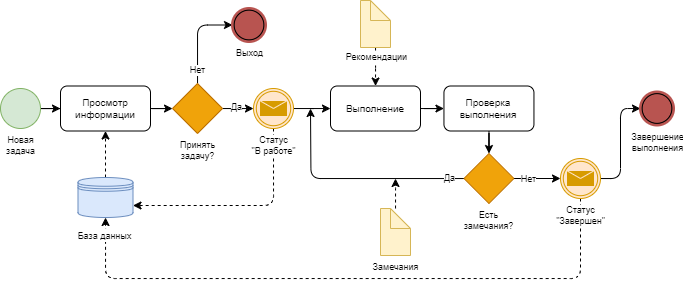

The diagram above was exported from draw.io. Its source (the exported page's mxGraphModel, read from the mxfile embedded in the PNG):
<mxGraphModel dx="840" dy="97" grid="1" gridSize="10" guides="1" tooltips="1" connect="1" arrows="1" fold="1" page="0" pageScale="1" pageWidth="827" pageHeight="1169" math="0" shadow="0">
  <root>
    <mxCell id="0" />
    <mxCell id="1" parent="0" />
    <mxCell id="2" style="edgeStyle=orthogonalEdgeStyle;rounded=0;orthogonalLoop=1;jettySize=auto;html=1;fontSize=9;" edge="1" source="3" target="5" parent="1">
      <mxGeometry relative="1" as="geometry">
        <mxPoint x="1420" y="1329.9999999999998" as="targetPoint" />
      </mxGeometry>
    </mxCell>
    <mxCell id="3" value="Новая&lt;br&gt;задача" style="points=[[0.145,0.145,0],[0.5,0,0],[0.855,0.145,0],[1,0.5,0],[0.855,0.855,0],[0.5,1,0],[0.145,0.855,0],[0,0.5,0]];shape=mxgraph.bpmn.event;html=1;verticalLabelPosition=bottom;labelBackgroundColor=#ffffff;verticalAlign=top;align=center;perimeter=ellipsePerimeter;outlineConnect=0;aspect=fixed;outline=standard;symbol=general;fillColor=#d5e8d4;strokeColor=#82b366;perimeterSpacing=0;fontSize=9;" vertex="1" parent="1">
      <mxGeometry x="1330" y="1310" width="40" height="40" as="geometry" />
    </mxCell>
    <mxCell id="4" style="edgeStyle=orthogonalEdgeStyle;rounded=0;orthogonalLoop=1;jettySize=auto;html=1;fontSize=9;" edge="1" source="5" target="10" parent="1">
      <mxGeometry relative="1" as="geometry">
        <mxPoint x="1520" y="1329.9999999999998" as="targetPoint" />
      </mxGeometry>
    </mxCell>
    <mxCell id="5" value="&lt;font style=&quot;font-size: 10px;&quot;&gt;Просмотр информации&lt;/font&gt;" style="rounded=1;whiteSpace=wrap;html=1;fontSize=9;" vertex="1" parent="1">
      <mxGeometry x="1390" y="1307.5" width="90" height="45" as="geometry" />
    </mxCell>
    <mxCell id="6" style="edgeStyle=orthogonalEdgeStyle;rounded=0;orthogonalLoop=1;jettySize=auto;html=1;fontSize=9;" edge="1" source="10" target="14" parent="1">
      <mxGeometry relative="1" as="geometry">
        <mxPoint x="1612" y="1329.9999999999998" as="targetPoint" />
      </mxGeometry>
    </mxCell>
    <mxCell id="7" value="Да" style="edgeLabel;html=1;align=center;verticalAlign=middle;resizable=0;points=[];fontSize=9;" vertex="1" connectable="0" parent="6">
      <mxGeometry x="-0.4536" y="1" relative="1" as="geometry">
        <mxPoint as="offset" />
      </mxGeometry>
    </mxCell>
    <mxCell id="8" style="edgeStyle=orthogonalEdgeStyle;rounded=1;orthogonalLoop=1;jettySize=auto;html=1;entryX=0;entryY=0.5;entryDx=0;entryDy=0;entryPerimeter=0;curved=0;fontSize=9;" edge="1" source="10" target="11" parent="1">
      <mxGeometry relative="1" as="geometry">
        <mxPoint x="1527" y="1270" as="targetPoint" />
        <Array as="points">
          <mxPoint x="1527" y="1247" />
        </Array>
      </mxGeometry>
    </mxCell>
    <mxCell id="9" value="Нет" style="edgeLabel;html=1;align=center;verticalAlign=middle;resizable=0;points=[];fontSize=9;" vertex="1" connectable="0" parent="8">
      <mxGeometry x="-0.7647" y="1" relative="1" as="geometry">
        <mxPoint x="1" y="-2" as="offset" />
      </mxGeometry>
    </mxCell>
    <mxCell id="10" value="Принять&lt;br style=&quot;font-size: 9px;&quot;&gt;задачу?" style="points=[[0.25,0.25,0],[0.5,0,0],[0.75,0.25,0],[1,0.5,0],[0.75,0.75,0],[0.5,1,0],[0.25,0.75,0],[0,0.5,0]];shape=mxgraph.bpmn.gateway2;html=1;verticalLabelPosition=bottom;labelBackgroundColor=#ffffff;verticalAlign=top;align=center;perimeter=rhombusPerimeter;outlineConnect=0;outline=none;symbol=none;fillColor=#f0a30a;strokeColor=#BD7000;fontColor=#000000;fontSize=9;" vertex="1" parent="1">
      <mxGeometry x="1502" y="1305" width="50" height="50" as="geometry" />
    </mxCell>
    <mxCell id="11" value="Выход" style="points=[[0.145,0.145,0],[0.5,0,0],[0.855,0.145,0],[1,0.5,0],[0.855,0.855,0],[0.5,1,0],[0.145,0.855,0],[0,0.5,0]];shape=mxgraph.bpmn.event;html=1;verticalLabelPosition=bottom;labelBackgroundColor=#ffffff;verticalAlign=top;align=center;perimeter=ellipsePerimeter;outlineConnect=0;aspect=fixed;outline=end;symbol=terminate;fillColor=#000000;strokeColor=#b85450;gradientColor=none;strokeWidth=1;fontSize=9;" vertex="1" parent="1">
      <mxGeometry x="1562" y="1230" width="33" height="33" as="geometry" />
    </mxCell>
    <mxCell id="12" style="edgeStyle=orthogonalEdgeStyle;rounded=0;orthogonalLoop=1;jettySize=auto;html=1;fontSize=9;" edge="1" source="14" target="16" parent="1">
      <mxGeometry relative="1" as="geometry">
        <mxPoint x="1672" y="1330" as="targetPoint" />
      </mxGeometry>
    </mxCell>
    <mxCell id="13" style="edgeStyle=orthogonalEdgeStyle;rounded=1;orthogonalLoop=1;jettySize=auto;html=1;entryX=1;entryY=0.7;entryDx=0;entryDy=0;curved=0;dashed=1;" edge="1" source="14" target="34" parent="1">
      <mxGeometry relative="1" as="geometry">
        <Array as="points">
          <mxPoint x="1603" y="1427" />
        </Array>
      </mxGeometry>
    </mxCell>
    <mxCell id="14" value="Статус&lt;br&gt;&quot;В работе&quot;" style="points=[[0.145,0.145,0],[0.5,0,0],[0.855,0.145,0],[1,0.5,0],[0.855,0.855,0],[0.5,1,0],[0.145,0.855,0],[0,0.5,0]];shape=mxgraph.bpmn.event;html=1;verticalLabelPosition=bottom;labelBackgroundColor=#ffffff;verticalAlign=top;align=center;perimeter=ellipsePerimeter;outlineConnect=0;aspect=fixed;outline=throwing;symbol=message;fillColor=#ffe6cc;strokeColor=#d79b00;strokeWidth=1;fontSize=9;" vertex="1" parent="1">
      <mxGeometry x="1583" y="1310" width="40" height="40" as="geometry" />
    </mxCell>
    <mxCell id="15" style="edgeStyle=orthogonalEdgeStyle;rounded=0;orthogonalLoop=1;jettySize=auto;html=1;fontSize=9;" edge="1" source="16" target="20" parent="1">
      <mxGeometry relative="1" as="geometry" />
    </mxCell>
    <mxCell id="16" value="&lt;font style=&quot;font-size: 10px;&quot;&gt;Выполнение&lt;/font&gt;" style="rounded=1;whiteSpace=wrap;html=1;fontSize=9;" vertex="1" parent="1">
      <mxGeometry x="1660" y="1307.5" width="90" height="45" as="geometry" />
    </mxCell>
    <mxCell id="17" style="edgeStyle=orthogonalEdgeStyle;rounded=0;orthogonalLoop=1;jettySize=auto;html=1;dashed=1;fontSize=9;" edge="1" source="18" parent="1">
      <mxGeometry relative="1" as="geometry">
        <mxPoint x="1725" y="1400" as="targetPoint" />
      </mxGeometry>
    </mxCell>
    <mxCell id="18" value="Замечания" style="shape=mxgraph.bpmn.data;labelPosition=center;verticalLabelPosition=bottom;align=center;verticalAlign=top;size=20;html=1;fillColor=#fff2cc;strokeColor=#d6b656;fontSize=9;" vertex="1" parent="1">
      <mxGeometry x="1710" y="1430" width="30" height="47" as="geometry" />
    </mxCell>
    <mxCell id="19" style="edgeStyle=orthogonalEdgeStyle;rounded=0;orthogonalLoop=1;jettySize=auto;html=1;fontSize=9;" edge="1" source="20" target="25" parent="1">
      <mxGeometry relative="1" as="geometry" />
    </mxCell>
    <mxCell id="20" value="&lt;font style=&quot;font-size: 10px;&quot;&gt;Проверка&lt;br style=&quot;&quot;&gt;выполнения&lt;/font&gt;" style="rounded=1;whiteSpace=wrap;html=1;fontSize=9;" vertex="1" parent="1">
      <mxGeometry x="1773.45" y="1307.5" width="90" height="45" as="geometry" />
    </mxCell>
    <mxCell id="21" style="edgeStyle=orthogonalEdgeStyle;rounded=1;orthogonalLoop=1;jettySize=auto;html=1;curved=0;fontSize=9;" edge="1" source="25" parent="1">
      <mxGeometry relative="1" as="geometry">
        <mxPoint x="1640" y="1330" as="targetPoint" />
      </mxGeometry>
    </mxCell>
    <mxCell id="22" value="Да" style="edgeLabel;html=1;align=center;verticalAlign=middle;resizable=0;points=[];fontSize=9;" vertex="1" connectable="0" parent="21">
      <mxGeometry x="-0.8693" relative="1" as="geometry">
        <mxPoint as="offset" />
      </mxGeometry>
    </mxCell>
    <mxCell id="23" style="edgeStyle=orthogonalEdgeStyle;rounded=0;orthogonalLoop=1;jettySize=auto;html=1;fontSize=9;" edge="1" source="25" target="32" parent="1">
      <mxGeometry relative="1" as="geometry">
        <mxPoint x="1913.45" y="1400" as="targetPoint" />
      </mxGeometry>
    </mxCell>
    <mxCell id="24" value="&lt;font style=&quot;font-size: 9px;&quot;&gt;Нет&lt;/font&gt;" style="edgeLabel;html=1;align=center;verticalAlign=middle;resizable=0;points=[];" vertex="1" connectable="0" parent="23">
      <mxGeometry x="-0.5539" y="-1" relative="1" as="geometry">
        <mxPoint x="4" y="-1" as="offset" />
      </mxGeometry>
    </mxCell>
    <mxCell id="25" value="Есть &lt;br style=&quot;font-size: 9px;&quot;&gt;замечания?" style="points=[[0.25,0.25,0],[0.5,0,0],[0.75,0.25,0],[1,0.5,0],[0.75,0.75,0],[0.5,1,0],[0.25,0.75,0],[0,0.5,0]];shape=mxgraph.bpmn.gateway2;html=1;verticalLabelPosition=bottom;labelBackgroundColor=#ffffff;verticalAlign=top;align=center;perimeter=rhombusPerimeter;outlineConnect=0;outline=none;symbol=none;fillColor=#f0a30a;strokeColor=#BD7000;fontColor=#000000;fontSize=9;" vertex="1" parent="1">
      <mxGeometry x="1793.45" y="1375" width="50" height="50" as="geometry" />
    </mxCell>
    <mxCell id="26" style="edgeStyle=orthogonalEdgeStyle;rounded=0;orthogonalLoop=1;jettySize=auto;html=1;dashed=1;fontSize=9;" edge="1" source="28" target="16" parent="1">
      <mxGeometry relative="1" as="geometry" />
    </mxCell>
    <mxCell id="27" value="Рекомендации" style="edgeLabel;html=1;align=center;verticalAlign=middle;resizable=0;points=[];fontSize=9;" vertex="1" connectable="0" parent="26">
      <mxGeometry x="-0.5674" y="2" relative="1" as="geometry">
        <mxPoint x="-1" y="1" as="offset" />
      </mxGeometry>
    </mxCell>
    <mxCell id="28" value="" style="shape=mxgraph.bpmn.data;labelPosition=center;verticalLabelPosition=bottom;align=center;verticalAlign=top;size=20;html=1;fillColor=#fff2cc;strokeColor=#d6b656;fontSize=9;" vertex="1" parent="1">
      <mxGeometry x="1690" y="1222" width="30" height="47" as="geometry" />
    </mxCell>
    <mxCell id="29" style="edgeStyle=orthogonalEdgeStyle;rounded=1;orthogonalLoop=1;jettySize=auto;html=1;curved=0;dashed=1;" edge="1" source="32" target="34" parent="1">
      <mxGeometry relative="1" as="geometry">
        <Array as="points">
          <mxPoint x="1910" y="1500" />
          <mxPoint x="1435" y="1500" />
        </Array>
      </mxGeometry>
    </mxCell>
    <mxCell id="30" value="&lt;font style=&quot;font-size: 9px;&quot;&gt;База данных&lt;/font&gt;" style="edgeLabel;html=1;align=center;verticalAlign=middle;resizable=0;points=[];" vertex="1" connectable="0" parent="29">
      <mxGeometry x="0.9422" y="1" relative="1" as="geometry">
        <mxPoint as="offset" />
      </mxGeometry>
    </mxCell>
    <mxCell id="31" style="edgeStyle=orthogonalEdgeStyle;rounded=1;orthogonalLoop=1;jettySize=auto;html=1;curved=0;" edge="1" source="32" target="35" parent="1">
      <mxGeometry relative="1" as="geometry">
        <mxPoint x="1960" y="1340" as="targetPoint" />
        <Array as="points">
          <mxPoint x="1950" y="1400" />
          <mxPoint x="1950" y="1330" />
        </Array>
      </mxGeometry>
    </mxCell>
    <mxCell id="32" value="Статус&lt;br&gt;&quot;Завершен&quot;" style="points=[[0.145,0.145,0],[0.5,0,0],[0.855,0.145,0],[1,0.5,0],[0.855,0.855,0],[0.5,1,0],[0.145,0.855,0],[0,0.5,0]];shape=mxgraph.bpmn.event;html=1;verticalLabelPosition=bottom;labelBackgroundColor=#ffffff;verticalAlign=top;align=center;perimeter=ellipsePerimeter;outlineConnect=0;aspect=fixed;outline=throwing;symbol=message;fillColor=#ffe6cc;strokeColor=#d79b00;strokeWidth=1;fontSize=9;" vertex="1" parent="1">
      <mxGeometry x="1890" y="1380" width="40" height="40" as="geometry" />
    </mxCell>
    <mxCell id="33" style="edgeStyle=orthogonalEdgeStyle;rounded=0;orthogonalLoop=1;jettySize=auto;html=1;dashed=1;" edge="1" source="34" target="5" parent="1">
      <mxGeometry relative="1" as="geometry" />
    </mxCell>
    <mxCell id="34" value="" style="shape=datastore;html=1;labelPosition=center;verticalLabelPosition=bottom;align=center;verticalAlign=top;fillColor=#dae8fc;strokeColor=#6c8ebf;" vertex="1" parent="1">
      <mxGeometry x="1407.5" y="1399" width="55" height="40" as="geometry" />
    </mxCell>
    <mxCell id="35" value="Завершение&lt;br&gt;выполнения" style="points=[[0.145,0.145,0],[0.5,0,0],[0.855,0.145,0],[1,0.5,0],[0.855,0.855,0],[0.5,1,0],[0.145,0.855,0],[0,0.5,0]];shape=mxgraph.bpmn.event;html=1;verticalLabelPosition=bottom;labelBackgroundColor=#ffffff;verticalAlign=top;align=center;perimeter=ellipsePerimeter;outlineConnect=0;aspect=fixed;outline=end;symbol=terminate;fillColor=#000000;strokeColor=#b85450;gradientColor=none;strokeWidth=1;fontSize=9;" vertex="1" parent="1">
      <mxGeometry x="1970" y="1313.5" width="33" height="33" as="geometry" />
    </mxCell>
  </root>
</mxGraphModel>